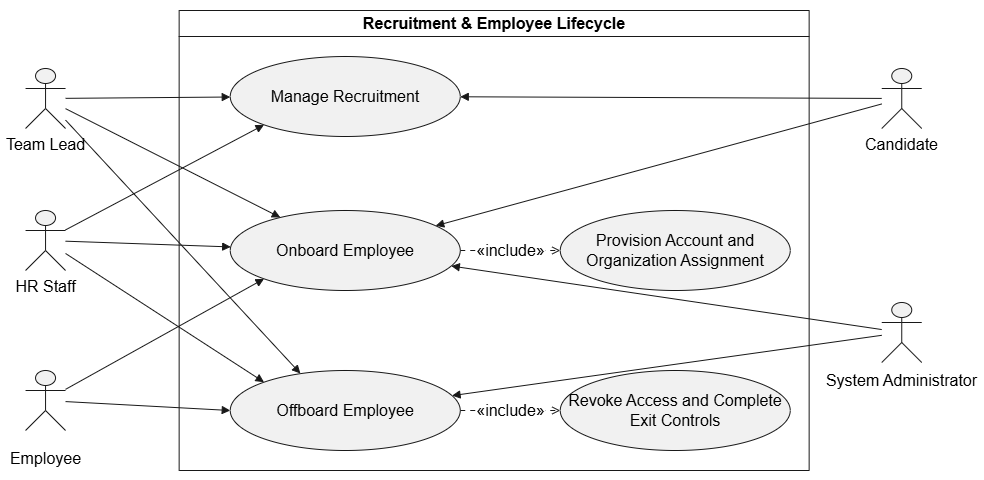

The diagram above was exported from draw.io. Its source (the exported page's mxGraphModel, read from the mxfile embedded in the PNG):
<mxGraphModel dx="2359" dy="1984" grid="1" gridSize="10" guides="1" tooltips="1" connect="1" arrows="1" fold="1" page="1" pageScale="1" pageWidth="850" pageHeight="1100" math="0" shadow="0">
  <root>
    <mxCell id="0" />
    <mxCell id="1" parent="0" />
    <UserObject label="" plantUmlData="{&#10;  &quot;data&quot;: &quot;@startuml\n!theme plain\nleft to right direction\n\ntitle Recruitment &amp; Employee Lifecycle\n\nskinparam shadowing false\nskinparam actorStyle awesome\nskinparam linetype ortho\nskinparam usecase {\n  BackgroundColor #FFF1F5\n  BorderColor #A94D70\n  ArrowColor #A94D70\n}\n\nactor Candidate\nactor Employee\nactor \&quot;Manager / Team Lead\&quot; as Manager\nactor \&quot;HR Staff &amp; Recruiter\&quot; as HR\nactor \&quot;System Administrator\&quot; as Admin\n\nManager -|&gt; Employee\nHR -|&gt; Employee\n\nrectangle \&quot;Recruitment &amp; Employee Lifecycle\&quot; {\n  usecase \&quot;Manage Recruitment\&quot; as REC_Recruitment\n  usecase \&quot;Onboard Employee\&quot; as REC_Onboard\n  usecase \&quot;Offboard Employee\&quot; as REC_Offboard\n  usecase \&quot;Provision Account and Organization Assignment\&quot; as REC_Provision\n  usecase \&quot;Revoke Access and Complete Exit Controls\&quot; as REC_Exit\n}\n\nCandidate --&gt; REC_Recruitment\nCandidate --&gt; REC_Onboard\n\nEmployee --&gt; REC_Onboard\nEmployee --&gt; REC_Offboard\n\nManager --&gt; REC_Recruitment\nManager --&gt; REC_Onboard\nManager --&gt; REC_Offboard\n\nHR --&gt; REC_Recruitment\nHR --&gt; REC_Onboard\nHR --&gt; REC_Offboard\n\nAdmin --&gt; REC_Onboard\nAdmin --&gt; REC_Offboard\n\nREC_Onboard ..&gt; REC_Provision : &lt;&lt;include&gt;&gt;\nREC_Offboard ..&gt; REC_Exit : &lt;&lt;include&gt;&gt;\n@enduml&quot;,&#10;  &quot;config&quot;: null&#10;}" id="2">
      <mxCell connectable="0" parent="1" style="group;transparentBounds=1;editIcon=1;lockedGroup=0;groupPadding=10;fontSize=16;" vertex="1">
        <mxGeometry height="1216" width="750.8" as="geometry" />
      </mxCell>
    </UserObject>
    <UserObject label="" plantUmlId="actor_0" plantUmlBaseStyle="shape=umlActor;html=1;fillColor=#F1F1F1;strokeColor=#181818;fontColor=#000000;fontSize=12;" plantUmlBaseValue="" id="3">
      <mxCell parent="2" style="shape=umlActor;html=1;fillColor=#F1F1F1;strokeColor=#181818;fontColor=#000000;fontSize=16;" vertex="1">
        <mxGeometry height="60" width="40" x="65.30000000000003" y="1140" as="geometry" />
      </mxCell>
    </UserObject>
    <UserObject label="Employee" plantUmlId="actorlbl_1" plantUmlBaseStyle="text;html=1;align=center;verticalAlign=top;fontColor=#000000;fontSize=12;" plantUmlBaseValue="Employee" id="4">
      <mxCell parent="2" style="text;html=1;align=center;verticalAlign=top;fontColor=#000000;fontSize=16;" vertex="1">
        <mxGeometry height="16" width="71" x="50.000000000000014" y="1212" as="geometry" />
      </mxCell>
    </UserObject>
    <UserObject label="" plantUmlId="actor_2" plantUmlBaseStyle="shape=umlActor;html=1;fillColor=#F1F1F1;strokeColor=#181818;fontColor=#000000;fontSize=12;" plantUmlBaseValue="" id="5">
      <mxCell parent="2" style="shape=umlActor;html=1;fillColor=#F1F1F1;strokeColor=#181818;fontColor=#000000;fontSize=16;" vertex="1">
        <mxGeometry height="60" width="40" x="65.3" y="838" as="geometry" />
      </mxCell>
    </UserObject>
    <UserObject label="Team Lead" plantUmlId="actorlbl_3" plantUmlBaseStyle="text;html=1;align=center;verticalAlign=top;fontColor=#000000;fontSize=12;" plantUmlBaseValue="Manager / Team Lead" id="6">
      <mxCell parent="2" style="text;html=1;align=center;verticalAlign=top;fontColor=#000000;fontSize=16;" vertex="1">
        <mxGeometry height="16" width="71" x="50" y="898" as="geometry" />
      </mxCell>
    </UserObject>
    <UserObject label="" plantUmlId="actor_4" plantUmlBaseStyle="shape=umlActor;html=1;fillColor=#F1F1F1;strokeColor=#181818;fontColor=#000000;fontSize=12;" plantUmlBaseValue="" id="7">
      <mxCell parent="2" style="shape=umlActor;html=1;fillColor=#F1F1F1;strokeColor=#181818;fontColor=#000000;fontSize=16;" vertex="1">
        <mxGeometry height="60" width="40" x="65.29999999999998" y="980" as="geometry" />
      </mxCell>
    </UserObject>
    <UserObject label="HR Staff" plantUmlId="actorlbl_5" plantUmlBaseStyle="text;html=1;align=center;verticalAlign=top;fontColor=#000000;fontSize=12;" plantUmlBaseValue="HR Staff &amp; Recruiter" id="8">
      <mxCell parent="2" style="text;html=1;align=center;verticalAlign=top;fontColor=#000000;fontSize=16;" vertex="1">
        <mxGeometry height="16" width="71" x="49.8" y="1040" as="geometry" />
      </mxCell>
    </UserObject>
    <UserObject label="Recruitment &amp; Employee Lifecycle" plantUmlId="rect_6" plantUmlBaseStyle="swimlane;collapsible=0;startSize=26;fillColor=none;strokeColor=#181818;fontColor=#000000;fontSize=13;fontStyle=1;whiteSpace=wrap;" plantUmlBaseValue="Recruitment &amp; Employee Lifecycle" id="9">
      <mxCell parent="2" style="swimlane;collapsible=0;startSize=26;fillColor=none;strokeColor=#181818;fontColor=#000000;fontSize=16;fontStyle=1;whiteSpace=wrap;" vertex="1">
        <mxGeometry height="460" width="630" x="218.89999999999998" y="780" as="geometry" />
      </mxCell>
    </UserObject>
    <UserObject label="Manage Recruitment" plantUmlId="uc_7" plantUmlBaseStyle="ellipse;fillColor=#F1F1F1;strokeColor=#181818;whiteSpace=wrap;fontColor=#000000;fontSize=12;" plantUmlBaseValue="Manage Recruitment" id="10">
      <mxCell parent="9" style="ellipse;fillColor=#F1F1F1;strokeColor=#181818;whiteSpace=wrap;fontColor=#000000;fontSize=16;" vertex="1">
        <mxGeometry height="80" width="230" x="51.1" y="46" as="geometry" />
      </mxCell>
    </UserObject>
    <UserObject label="Onboard Employee" plantUmlId="uc_8" plantUmlBaseStyle="ellipse;fillColor=#F1F1F1;strokeColor=#181818;whiteSpace=wrap;fontColor=#000000;fontSize=12;" plantUmlBaseValue="Onboard Employee" id="11">
      <mxCell parent="9" style="ellipse;fillColor=#F1F1F1;strokeColor=#181818;whiteSpace=wrap;fontColor=#000000;fontSize=16;" vertex="1">
        <mxGeometry height="80" width="230" x="51.1" y="200" as="geometry" />
      </mxCell>
    </UserObject>
    <UserObject label="Offboard Employee" plantUmlId="uc_9" plantUmlBaseStyle="ellipse;fillColor=#F1F1F1;strokeColor=#181818;whiteSpace=wrap;fontColor=#000000;fontSize=12;" plantUmlBaseValue="Offboard Employee" id="12">
      <mxCell parent="9" style="ellipse;fillColor=#F1F1F1;strokeColor=#181818;whiteSpace=wrap;fontColor=#000000;fontSize=16;" vertex="1">
        <mxGeometry height="80" width="230" x="51.1" y="360" as="geometry" />
      </mxCell>
    </UserObject>
    <UserObject label="Provision Account and Organization Assignment" plantUmlId="uc_10" plantUmlBaseStyle="ellipse;fillColor=#F1F1F1;strokeColor=#181818;whiteSpace=wrap;fontColor=#000000;fontSize=12;" plantUmlBaseValue="Provision Account and Organization Assignment" id="13">
      <mxCell parent="9" style="ellipse;fillColor=#F1F1F1;strokeColor=#181818;whiteSpace=wrap;fontColor=#000000;fontSize=16;" vertex="1">
        <mxGeometry height="80" width="230" x="381.1" y="200" as="geometry" />
      </mxCell>
    </UserObject>
    <UserObject label="Revoke Access and Complete Exit Controls" plantUmlId="uc_11" plantUmlBaseStyle="ellipse;fillColor=#F1F1F1;strokeColor=#181818;whiteSpace=wrap;fontColor=#000000;fontSize=12;" plantUmlBaseValue="Revoke Access and Complete Exit Controls" id="14">
      <mxCell parent="9" style="ellipse;fillColor=#F1F1F1;strokeColor=#181818;whiteSpace=wrap;fontColor=#000000;fontSize=16;" vertex="1">
        <mxGeometry height="80" width="230" x="381.1" y="360" as="geometry" />
      </mxCell>
    </UserObject>
    <UserObject label="«include»" plantUmlId="rel_30" plantUmlBaseStyle="endArrow=open;dashed=1;dashPattern=5 5;strokeColor=#181818;fontColor=#000000;fontSize=11;edgeStyle=none;rounded=0;html=1;" plantUmlBaseValue="«include»" id="31">
      <mxCell edge="1" parent="9" source="11" style="endArrow=open;dashed=1;dashPattern=5 5;strokeColor=#181818;fontColor=#000000;fontSize=16;edgeStyle=none;rounded=0;html=1;" target="13">
        <mxGeometry relative="1" as="geometry" />
      </mxCell>
    </UserObject>
    <UserObject label="«include»" plantUmlId="rel_31" plantUmlBaseStyle="endArrow=open;dashed=1;dashPattern=5 5;strokeColor=#181818;fontColor=#000000;fontSize=11;edgeStyle=none;rounded=0;html=1;" plantUmlBaseValue="«include»" id="32">
      <mxCell edge="1" parent="9" source="12" style="endArrow=open;dashed=1;dashPattern=5 5;strokeColor=#181818;fontColor=#000000;fontSize=16;edgeStyle=none;rounded=0;html=1;" target="14">
        <mxGeometry relative="1" as="geometry" />
      </mxCell>
    </UserObject>
    <UserObject label="" plantUmlId="actor_12" plantUmlBaseStyle="shape=umlActor;html=1;fillColor=#F1F1F1;strokeColor=#181818;fontColor=#000000;fontSize=12;" plantUmlBaseValue="" id="15">
      <mxCell parent="2" style="shape=umlActor;html=1;fillColor=#F1F1F1;strokeColor=#181818;fontColor=#000000;fontSize=16;" vertex="1">
        <mxGeometry height="60" width="40" x="921.5" y="838" as="geometry" />
      </mxCell>
    </UserObject>
    <UserObject label="Candidate" plantUmlId="actorlbl_13" plantUmlBaseStyle="text;html=1;align=center;verticalAlign=top;fontColor=#000000;fontSize=12;" plantUmlBaseValue="Candidate" id="16">
      <mxCell parent="2" style="text;html=1;align=center;verticalAlign=top;fontColor=#000000;fontSize=16;" vertex="1">
        <mxGeometry height="16" width="71" x="906" y="898" as="geometry" />
      </mxCell>
    </UserObject>
    <UserObject label="" plantUmlId="actor_14" plantUmlBaseStyle="shape=umlActor;html=1;fillColor=#F1F1F1;strokeColor=#181818;fontColor=#000000;fontSize=12;" plantUmlBaseValue="" id="17">
      <mxCell parent="2" style="shape=umlActor;html=1;fillColor=#F1F1F1;strokeColor=#181818;fontColor=#000000;fontSize=16;" vertex="1">
        <mxGeometry height="60" width="40" x="921.5" y="1072" as="geometry" />
      </mxCell>
    </UserObject>
    <UserObject label="System Administrator" plantUmlId="actorlbl_15" plantUmlBaseStyle="text;html=1;align=center;verticalAlign=top;fontColor=#000000;fontSize=12;" plantUmlBaseValue="System Administrator" id="18">
      <mxCell parent="2" style="text;html=1;align=center;verticalAlign=top;fontColor=#000000;fontSize=16;" vertex="1">
        <mxGeometry height="16" width="143" x="870" y="1134" as="geometry" />
      </mxCell>
    </UserObject>
    <UserObject label="" plantUmlId="rel_18" plantUmlBaseStyle="endArrow=block;endFill=1;strokeColor=#181818;fontColor=#000000;fontSize=11;edgeStyle=none;rounded=0;html=1;" plantUmlBaseValue="" id="19">
      <mxCell edge="1" parent="2" source="15" style="endArrow=block;endFill=1;strokeColor=#181818;fontColor=#000000;fontSize=16;edgeStyle=none;rounded=0;html=1;" target="10">
        <mxGeometry relative="1" as="geometry" />
      </mxCell>
    </UserObject>
    <UserObject label="" plantUmlId="rel_19" plantUmlBaseStyle="endArrow=block;endFill=1;strokeColor=#181818;fontColor=#000000;fontSize=11;edgeStyle=none;rounded=0;html=1;" plantUmlBaseValue="" id="20">
      <mxCell edge="1" parent="2" source="15" style="endArrow=block;endFill=1;strokeColor=#181818;fontColor=#000000;fontSize=16;edgeStyle=none;rounded=0;html=1;" target="11">
        <mxGeometry relative="1" as="geometry" />
      </mxCell>
    </UserObject>
    <UserObject label="" plantUmlId="rel_20" plantUmlBaseStyle="endArrow=block;endFill=1;strokeColor=#181818;fontColor=#000000;fontSize=11;edgeStyle=none;rounded=0;html=1;" plantUmlBaseValue="" id="21">
      <mxCell edge="1" parent="2" source="3" style="endArrow=block;endFill=1;strokeColor=#181818;fontColor=#000000;fontSize=16;edgeStyle=none;rounded=0;html=1;entryX=0;entryY=1;entryDx=0;entryDy=0;" target="11">
        <mxGeometry relative="1" as="geometry" />
      </mxCell>
    </UserObject>
    <UserObject label="" plantUmlId="rel_21" plantUmlBaseStyle="endArrow=block;endFill=1;strokeColor=#181818;fontColor=#000000;fontSize=11;edgeStyle=none;rounded=0;html=1;" plantUmlBaseValue="" id="22">
      <mxCell edge="1" parent="2" source="3" style="endArrow=block;endFill=1;strokeColor=#181818;fontColor=#000000;fontSize=16;edgeStyle=none;rounded=0;html=1;entryX=0;entryY=0.5;entryDx=0;entryDy=0;" target="12">
        <mxGeometry relative="1" as="geometry" />
      </mxCell>
    </UserObject>
    <UserObject label="" plantUmlId="rel_22" plantUmlBaseStyle="endArrow=block;endFill=1;strokeColor=#181818;fontColor=#000000;fontSize=11;edgeStyle=none;rounded=0;html=1;" plantUmlBaseValue="" id="23">
      <mxCell edge="1" parent="2" source="5" style="endArrow=block;endFill=1;strokeColor=#181818;fontColor=#000000;fontSize=16;edgeStyle=none;rounded=0;html=1;" target="10">
        <mxGeometry relative="1" as="geometry" />
      </mxCell>
    </UserObject>
    <UserObject label="" plantUmlId="rel_23" plantUmlBaseStyle="endArrow=block;endFill=1;strokeColor=#181818;fontColor=#000000;fontSize=11;edgeStyle=none;rounded=0;html=1;" plantUmlBaseValue="" id="24">
      <mxCell edge="1" parent="2" source="5" style="endArrow=block;endFill=1;strokeColor=#181818;fontColor=#000000;fontSize=16;edgeStyle=none;rounded=0;html=1;" target="11">
        <mxGeometry relative="1" as="geometry" />
      </mxCell>
    </UserObject>
    <UserObject label="" plantUmlId="rel_24" plantUmlBaseStyle="endArrow=block;endFill=1;strokeColor=#181818;fontColor=#000000;fontSize=11;edgeStyle=none;rounded=0;html=1;" plantUmlBaseValue="" id="25">
      <mxCell edge="1" parent="2" source="5" style="endArrow=block;endFill=1;strokeColor=#181818;fontColor=#000000;fontSize=16;edgeStyle=none;rounded=0;html=1;entryX=0.305;entryY=0.038;entryDx=0;entryDy=0;entryPerimeter=0;" target="12">
        <mxGeometry relative="1" as="geometry" />
      </mxCell>
    </UserObject>
    <UserObject label="" plantUmlId="rel_25" plantUmlBaseStyle="endArrow=block;endFill=1;strokeColor=#181818;fontColor=#000000;fontSize=11;edgeStyle=none;rounded=0;html=1;" plantUmlBaseValue="" id="26">
      <mxCell edge="1" parent="2" source="7" style="endArrow=block;endFill=1;strokeColor=#181818;fontColor=#000000;fontSize=16;edgeStyle=none;rounded=0;html=1;entryX=0;entryY=1;entryDx=0;entryDy=0;" target="10">
        <mxGeometry relative="1" as="geometry" />
      </mxCell>
    </UserObject>
    <UserObject label="" plantUmlId="rel_26" plantUmlBaseStyle="endArrow=block;endFill=1;strokeColor=#181818;fontColor=#000000;fontSize=11;edgeStyle=none;rounded=0;html=1;" plantUmlBaseValue="" id="27">
      <mxCell edge="1" parent="2" source="7" style="endArrow=block;endFill=1;strokeColor=#181818;fontColor=#000000;fontSize=16;edgeStyle=none;rounded=0;html=1;" target="11">
        <mxGeometry relative="1" as="geometry" />
      </mxCell>
    </UserObject>
    <UserObject label="" plantUmlId="rel_27" plantUmlBaseStyle="endArrow=block;endFill=1;strokeColor=#181818;fontColor=#000000;fontSize=11;edgeStyle=none;rounded=0;html=1;" plantUmlBaseValue="" id="28">
      <mxCell edge="1" parent="2" source="7" style="endArrow=block;endFill=1;strokeColor=#181818;fontColor=#000000;fontSize=16;edgeStyle=none;rounded=0;html=1;entryX=0;entryY=0;entryDx=0;entryDy=0;" target="12">
        <mxGeometry relative="1" as="geometry" />
      </mxCell>
    </UserObject>
    <UserObject label="" plantUmlId="rel_28" plantUmlBaseStyle="endArrow=block;endFill=1;strokeColor=#181818;fontColor=#000000;fontSize=11;edgeStyle=none;rounded=0;html=1;" plantUmlBaseValue="" id="29">
      <mxCell edge="1" parent="2" source="17" style="endArrow=block;endFill=1;strokeColor=#181818;fontColor=#000000;fontSize=16;edgeStyle=none;rounded=0;html=1;" target="11">
        <mxGeometry relative="1" as="geometry" />
      </mxCell>
    </UserObject>
    <UserObject label="" plantUmlId="rel_29" plantUmlBaseStyle="endArrow=block;endFill=1;strokeColor=#181818;fontColor=#000000;fontSize=11;edgeStyle=none;rounded=0;html=1;" plantUmlBaseValue="" id="30">
      <mxCell edge="1" parent="2" source="17" style="endArrow=block;endFill=1;strokeColor=#181818;fontColor=#000000;fontSize=16;edgeStyle=none;rounded=0;html=1;" target="12">
        <mxGeometry relative="1" as="geometry" />
      </mxCell>
    </UserObject>
  </root>
</mxGraphModel>